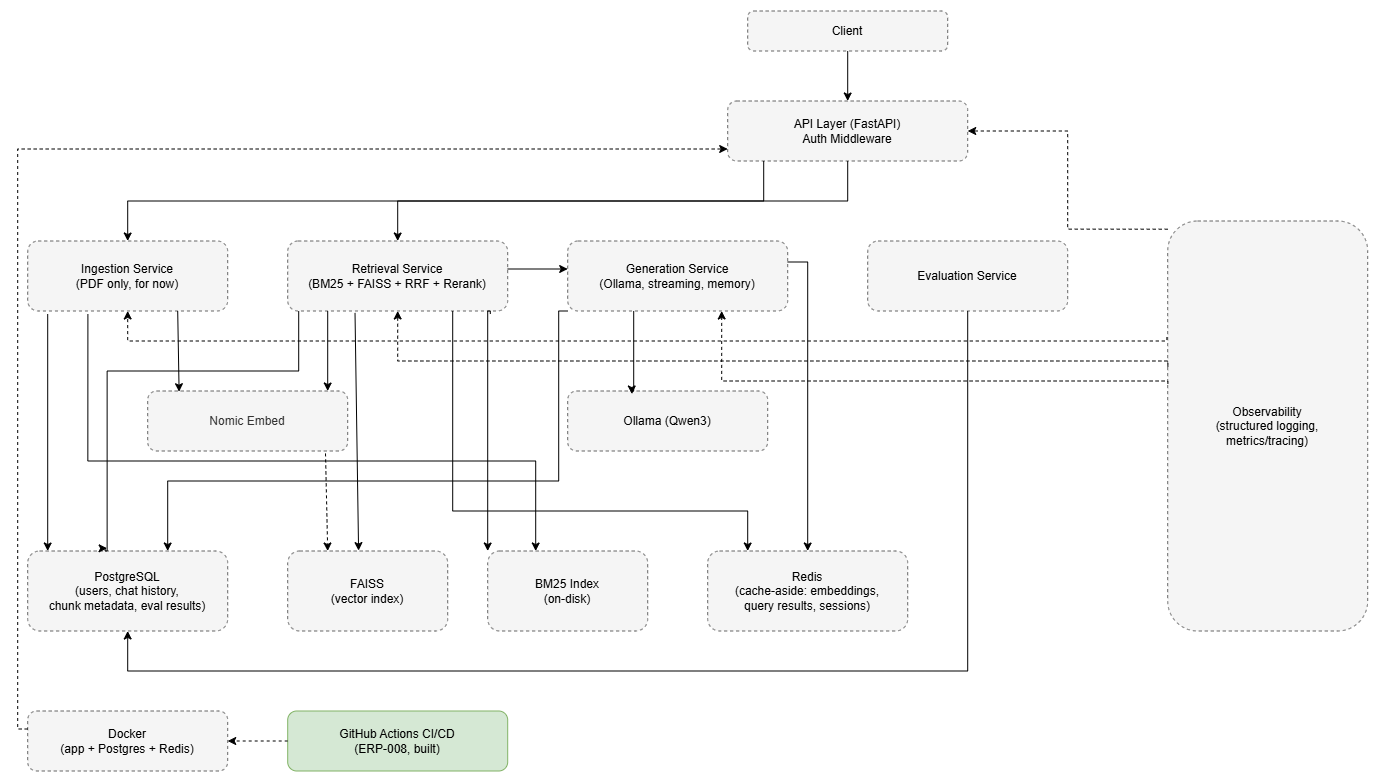

The diagram above was exported from draw.io. Its source (the exported page's mxGraphModel, read from the mxfile embedded in the PNG):
<mxGraphModel dx="1460" dy="757" grid="1" gridSize="10" guides="1" tooltips="1" connect="1" arrows="1" fold="1" page="1" pageScale="1" pageWidth="850" pageHeight="1100" math="0" shadow="0">
  <root>
    <mxCell id="0" />
    <mxCell id="1" parent="0" />
    <mxCell id="ISbnrUqK13FbQ4LEX0gU-1" parent="1" style="rounded=1;whiteSpace=wrap;html=1;fillColor=#f5f5f5;strokeColor=#666666;dashed=1;" value="Client" vertex="1">
      <mxGeometry height="40" width="200" x="760" y="20" as="geometry" />
    </mxCell>
    <mxCell id="ISbnrUqK13FbQ4LEX0gU-2" parent="1" style="rounded=1;whiteSpace=wrap;html=1;fillColor=#f5f5f5;strokeColor=#666666;dashed=1;" value="API Layer (FastAPI)&#10;Auth Middleware" vertex="1">
      <mxGeometry height="60" width="240" x="740" y="110" as="geometry" />
    </mxCell>
    <mxCell id="ISbnrUqK13FbQ4LEX0gU-3" parent="1" style="rounded=1;whiteSpace=wrap;html=1;fillColor=#f5f5f5;strokeColor=#666666;dashed=1;" value="Ingestion Service&#10;(PDF only, for now)" vertex="1">
      <mxGeometry height="70" width="200" x="40" y="250" as="geometry" />
    </mxCell>
    <mxCell id="ISbnrUqK13FbQ4LEX0gU-4" parent="1" style="rounded=1;whiteSpace=wrap;html=1;fillColor=#f5f5f5;strokeColor=#666666;dashed=1;" value="Retrieval Service&#10;(BM25 + FAISS + RRF + Rerank)" vertex="1">
      <mxGeometry height="70" width="220" x="300" y="250" as="geometry" />
    </mxCell>
    <mxCell id="ISbnrUqK13FbQ4LEX0gU-5" parent="1" style="rounded=1;whiteSpace=wrap;html=1;fillColor=#f5f5f5;strokeColor=#666666;dashed=1;" value="Generation Service&#10;(Ollama, streaming, memory)" vertex="1">
      <mxGeometry height="70" width="220" x="580" y="250" as="geometry" />
    </mxCell>
    <mxCell id="ISbnrUqK13FbQ4LEX0gU-6" parent="1" style="rounded=1;whiteSpace=wrap;html=1;fillColor=#f5f5f5;strokeColor=#666666;dashed=1;" value="Evaluation Service" vertex="1">
      <mxGeometry height="70" width="200" x="880" y="250" as="geometry" />
    </mxCell>
    <mxCell id="ISbnrUqK13FbQ4LEX0gU-7" parent="1" style="rounded=1;whiteSpace=wrap;html=1;fillColor=#f5f5f5;strokeColor=#666666;dashed=1;fontColor=#333333;" value="Nomic Embed" vertex="1">
      <mxGeometry height="60" width="200" x="160" y="400" as="geometry" />
    </mxCell>
    <mxCell id="ISbnrUqK13FbQ4LEX0gU-8" parent="1" style="rounded=1;whiteSpace=wrap;html=1;fillColor=#f5f5f5;strokeColor=#666666;dashed=1;" value="Ollama (Qwen3)" vertex="1">
      <mxGeometry height="60" width="200" x="580" y="400" as="geometry" />
    </mxCell>
    <mxCell id="ISbnrUqK13FbQ4LEX0gU-9" parent="1" style="rounded=1;whiteSpace=wrap;html=1;fillColor=#f5f5f5;strokeColor=#666666;dashed=1;" value="PostgreSQL&#10;(users, chat history,&#10;chunk metadata, eval results)" vertex="1">
      <mxGeometry height="80" width="200" x="40" y="560" as="geometry" />
    </mxCell>
    <mxCell id="ISbnrUqK13FbQ4LEX0gU-10" parent="1" style="rounded=1;whiteSpace=wrap;html=1;fillColor=#f5f5f5;strokeColor=#666666;dashed=1;" value="FAISS&#10;(vector index)" vertex="1">
      <mxGeometry height="80" width="160" x="300" y="560" as="geometry" />
    </mxCell>
    <mxCell id="ISbnrUqK13FbQ4LEX0gU-11" parent="1" style="rounded=1;whiteSpace=wrap;html=1;fillColor=#f5f5f5;strokeColor=#666666;dashed=1;" value="BM25 Index&#10;(on-disk)" vertex="1">
      <mxGeometry height="80" width="160" x="500" y="560" as="geometry" />
    </mxCell>
    <mxCell id="ISbnrUqK13FbQ4LEX0gU-12" parent="1" style="rounded=1;whiteSpace=wrap;html=1;fillColor=#f5f5f5;strokeColor=#666666;dashed=1;" value="Redis&#10;(cache-aside: embeddings,&#10;query results, sessions)" vertex="1">
      <mxGeometry height="80" width="200" x="720" y="560" as="geometry" />
    </mxCell>
    <mxCell id="ISbnrUqK13FbQ4LEX0gU-13" parent="1" style="rounded=1;whiteSpace=wrap;html=1;fillColor=#f5f5f5;strokeColor=#666666;dashed=1;" value="Observability&#10;(structured logging,&#10;metrics/tracing)" vertex="1">
      <mxGeometry height="410" width="200" x="1180" y="230" as="geometry" />
    </mxCell>
    <mxCell id="ISbnrUqK13FbQ4LEX0gU-14" parent="1" style="rounded=1;whiteSpace=wrap;html=1;fillColor=#f5f5f5;strokeColor=#666666;dashed=1;" value="Docker&#10;(app + Postgres + Redis)" vertex="1">
      <mxGeometry height="60" width="200" x="40" y="720" as="geometry" />
    </mxCell>
    <mxCell id="ISbnrUqK13FbQ4LEX0gU-15" parent="1" style="rounded=1;whiteSpace=wrap;html=1;fillColor=#d5e8d4;strokeColor=#82b366;" value="GitHub Actions CI/CD&#10;(ERP-008, built)" vertex="1">
      <mxGeometry height="60" width="220" x="300" y="720" as="geometry" />
    </mxCell>
    <mxCell id="ISbnrUqK13FbQ4LEX0gU-16" edge="1" parent="1" source="ISbnrUqK13FbQ4LEX0gU-1" style="edgeStyle=orthogonalEdgeStyle;rounded=0;html=1;exitX=0.5;exitY=1;exitDx=0;exitDy=0;entryX=0.5;entryY=0;entryDx=0;entryDy=0;" target="ISbnrUqK13FbQ4LEX0gU-2">
      <mxGeometry relative="1" as="geometry" />
    </mxCell>
    <mxCell id="ISbnrUqK13FbQ4LEX0gU-17" edge="1" parent="1" source="ISbnrUqK13FbQ4LEX0gU-2" style="edgeStyle=orthogonalEdgeStyle;rounded=0;html=1;exitX=0.15;exitY=1;exitDx=0;exitDy=0;entryX=0.5;entryY=0;entryDx=0;entryDy=0;" target="ISbnrUqK13FbQ4LEX0gU-3">
      <mxGeometry relative="1" as="geometry" />
    </mxCell>
    <mxCell id="ISbnrUqK13FbQ4LEX0gU-18" edge="1" parent="1" source="ISbnrUqK13FbQ4LEX0gU-2" style="edgeStyle=orthogonalEdgeStyle;rounded=0;html=1;exitX=0.5;exitY=1;exitDx=0;exitDy=0;entryX=0.5;entryY=0;entryDx=0;entryDy=0;" target="ISbnrUqK13FbQ4LEX0gU-4">
      <mxGeometry relative="1" as="geometry" />
    </mxCell>
    <mxCell id="ISbnrUqK13FbQ4LEX0gU-19" edge="1" parent="1" source="ISbnrUqK13FbQ4LEX0gU-4" style="edgeStyle=orthogonalEdgeStyle;rounded=0;html=1;exitX=1;exitY=0.4;exitDx=0;exitDy=0;entryX=0;entryY=0.4;entryDx=0;entryDy=0;" target="ISbnrUqK13FbQ4LEX0gU-5">
      <mxGeometry relative="1" as="geometry" />
    </mxCell>
    <mxCell id="ISbnrUqK13FbQ4LEX0gU-21" edge="1" parent="1" style="edgeStyle=orthogonalEdgeStyle;rounded=0;html=1;entryX=0.9;entryY=0;entryDx=0;entryDy=0;" target="ISbnrUqK13FbQ4LEX0gU-7">
      <mxGeometry relative="1" as="geometry">
        <Array as="points">
          <mxPoint x="340" y="320" />
        </Array>
        <mxPoint x="340" y="320" as="sourcePoint" />
      </mxGeometry>
    </mxCell>
    <mxCell id="ISbnrUqK13FbQ4LEX0gU-23" edge="1" parent="1" source="ISbnrUqK13FbQ4LEX0gU-3" style="edgeStyle=orthogonalEdgeStyle;rounded=0;html=1;exitX=0.1;exitY=1.043;exitDx=0;exitDy=0;entryX=0.1;entryY=0;entryDx=0;entryDy=0;exitPerimeter=0;" target="ISbnrUqK13FbQ4LEX0gU-9">
      <mxGeometry relative="1" as="geometry">
        <Array as="points" />
      </mxGeometry>
    </mxCell>
    <mxCell id="ISbnrUqK13FbQ4LEX0gU-24" edge="1" parent="1" source="ISbnrUqK13FbQ4LEX0gU-3" style="edgeStyle=orthogonalEdgeStyle;rounded=0;html=1;exitX=0.301;exitY=1.043;exitDx=0;exitDy=0;entryX=0.3;entryY=0;entryDx=0;entryDy=0;exitPerimeter=0;" target="ISbnrUqK13FbQ4LEX0gU-11">
      <mxGeometry relative="1" as="geometry">
        <Array as="points">
          <mxPoint x="100" y="470" />
          <mxPoint x="548" y="470" />
        </Array>
      </mxGeometry>
      <Array as="points">
        <mxPoint x="228" y="485" />
        <mxPoint x="548" y="485" />
      </Array>
    </mxCell>
    <mxCell id="ISbnrUqK13FbQ4LEX0gU-26" edge="1" parent="1" source="ISbnrUqK13FbQ4LEX0gU-4" style="edgeStyle=orthogonalEdgeStyle;rounded=0;html=1;exitX=0.921;exitY=1.043;exitDx=0;exitDy=0;entryX=0;entryY=0;entryDx=0;entryDy=0;exitPerimeter=0;" target="ISbnrUqK13FbQ4LEX0gU-11">
      <mxGeometry relative="1" as="geometry">
        <Array as="points">
          <mxPoint x="502.57" y="320" />
          <mxPoint x="500" y="320" />
        </Array>
      </mxGeometry>
    </mxCell>
    <mxCell id="ISbnrUqK13FbQ4LEX0gU-27" edge="1" parent="1" source="ISbnrUqK13FbQ4LEX0gU-4" style="edgeStyle=orthogonalEdgeStyle;rounded=0;html=1;exitX=0.75;exitY=1;exitDx=0;exitDy=0;entryX=0.2;entryY=0;entryDx=0;entryDy=0;" target="ISbnrUqK13FbQ4LEX0gU-12">
      <mxGeometry relative="1" as="geometry">
        <Array as="points">
          <mxPoint x="465" y="520" />
          <mxPoint x="760" y="520" />
        </Array>
      </mxGeometry>
      <Array as="points">
        <mxPoint x="552" y="495" />
        <mxPoint x="764" y="495" />
      </Array>
    </mxCell>
    <mxCell id="ISbnrUqK13FbQ4LEX0gU-28" edge="1" parent="1" source="ISbnrUqK13FbQ4LEX0gU-4" style="edgeStyle=orthogonalEdgeStyle;rounded=0;html=1;exitX=0.05;exitY=1;exitDx=0;exitDy=0;entryX=0.397;entryY=-0.034;entryDx=0;entryDy=0;entryPerimeter=0;" target="ISbnrUqK13FbQ4LEX0gU-9">
      <mxGeometry relative="1" as="geometry">
        <Array as="points">
          <mxPoint x="311" y="380" />
          <mxPoint x="119.43" y="380" />
          <mxPoint x="119.43" y="560" />
          <mxPoint x="117.43" y="560" />
          <mxPoint x="117.43" y="557.29" />
        </Array>
        <mxPoint x="130" y="520" as="targetPoint" />
      </mxGeometry>
      <Array as="points">
        <mxPoint x="311" y="505" />
        <mxPoint x="150" y="505" />
      </Array>
    </mxCell>
    <mxCell id="ISbnrUqK13FbQ4LEX0gU-29" edge="1" parent="1" source="ISbnrUqK13FbQ4LEX0gU-5" style="edgeStyle=orthogonalEdgeStyle;rounded=0;html=1;exitX=0.3;exitY=1;exitDx=0;exitDy=0;entryX=0.321;entryY=0.05;entryDx=0;entryDy=0;entryPerimeter=0;" target="ISbnrUqK13FbQ4LEX0gU-8">
      <mxGeometry relative="1" as="geometry">
        <Array as="points">
          <mxPoint x="646" y="400" />
          <mxPoint x="644.14" y="400" />
        </Array>
      </mxGeometry>
    </mxCell>
    <mxCell id="ISbnrUqK13FbQ4LEX0gU-30" edge="1" parent="1" source="ISbnrUqK13FbQ4LEX0gU-5" style="edgeStyle=orthogonalEdgeStyle;rounded=0;html=1;exitX=0;exitY=1;exitDx=0;exitDy=0;entryX=0.8;entryY=0;entryDx=0;entryDy=0;">
      <mxGeometry relative="1" as="geometry">
        <Array as="points">
          <mxPoint x="571" y="320" />
          <mxPoint x="571" y="490" />
          <mxPoint x="180" y="490" />
        </Array>
        <mxPoint x="571" y="320" as="sourcePoint" />
        <mxPoint x="180" y="560" as="targetPoint" />
      </mxGeometry>
      <Array as="points">
        <mxPoint x="591" y="515" />
        <mxPoint x="200" y="515" />
      </Array>
    </mxCell>
    <mxCell id="ISbnrUqK13FbQ4LEX0gU-31" edge="1" parent="1" source="ISbnrUqK13FbQ4LEX0gU-5" style="edgeStyle=orthogonalEdgeStyle;rounded=0;html=1;exitX=1;exitY=0.3;exitDx=0;exitDy=0;entryX=0.5;entryY=0;entryDx=0;entryDy=0;" target="ISbnrUqK13FbQ4LEX0gU-12">
      <mxGeometry relative="1" as="geometry" />
      <Array as="points">
        <mxPoint x="850" y="271" />
        <mxPoint x="850" y="520" />
      </Array>
    </mxCell>
    <mxCell id="ISbnrUqK13FbQ4LEX0gU-32" edge="1" parent="1" source="ISbnrUqK13FbQ4LEX0gU-6" style="edgeStyle=orthogonalEdgeStyle;rounded=0;html=1;exitX=0.5;exitY=1;exitDx=0;exitDy=0;entryX=0.5;entryY=1;entryDx=0;entryDy=0;" target="ISbnrUqK13FbQ4LEX0gU-9">
      <mxGeometry relative="1" as="geometry">
        <Array as="points">
          <mxPoint x="980" y="320" />
          <mxPoint x="980" y="680" />
          <mxPoint x="140" y="680" />
        </Array>
      </mxGeometry>
      <Array as="points">
        <mxPoint x="1000" y="340" />
        <mxPoint x="1000" y="670" />
        <mxPoint x="140" y="670" />
      </Array>
    </mxCell>
    <mxCell id="ISbnrUqK13FbQ4LEX0gU-33" edge="1" parent="1" source="ISbnrUqK13FbQ4LEX0gU-13" style="edgeStyle=orthogonalEdgeStyle;rounded=0;html=1;dashed=1;exitX=0;exitY=0.02;exitDx=0;exitDy=0;entryX=1;entryY=0.5;entryDx=0;entryDy=0;" target="ISbnrUqK13FbQ4LEX0gU-2">
      <mxGeometry relative="1" as="geometry" />
      <Array as="points">
        <mxPoint x="1130" y="238" />
        <mxPoint x="1130" y="190" />
      </Array>
    </mxCell>
    <mxCell id="ISbnrUqK13FbQ4LEX0gU-34" edge="1" parent="1" source="ISbnrUqK13FbQ4LEX0gU-13" style="edgeStyle=orthogonalEdgeStyle;rounded=0;html=1;dashed=1;exitX=-0.004;exitY=0.283;exitDx=0;exitDy=0;entryX=0.5;entryY=1;entryDx=0;entryDy=0;exitPerimeter=0;" target="ISbnrUqK13FbQ4LEX0gU-3">
      <mxGeometry relative="1" as="geometry">
        <Array as="points">
          <mxPoint x="1179.14" y="350" />
          <mxPoint x="140" y="350" />
        </Array>
      </mxGeometry>
      <Array as="points">
        <mxPoint x="1130" y="291" />
        <mxPoint x="1130" y="340" />
        <mxPoint x="140" y="340" />
      </Array>
    </mxCell>
    <mxCell id="ISbnrUqK13FbQ4LEX0gU-35" edge="1" parent="1" source="ISbnrUqK13FbQ4LEX0gU-13" style="edgeStyle=orthogonalEdgeStyle;rounded=0;html=1;dashed=1;exitX=0.001;exitY=0.355;exitDx=0;exitDy=0;entryX=0.5;entryY=1;entryDx=0;entryDy=0;exitPerimeter=0;" target="ISbnrUqK13FbQ4LEX0gU-4">
      <mxGeometry relative="1" as="geometry">
        <Array as="points">
          <mxPoint x="1180" y="370" />
          <mxPoint x="410" y="370" />
        </Array>
      </mxGeometry>
      <Array as="points">
        <mxPoint x="1130" y="320" />
        <mxPoint x="1130" y="350" />
        <mxPoint x="410" y="350" />
      </Array>
    </mxCell>
    <mxCell id="ISbnrUqK13FbQ4LEX0gU-36" edge="1" parent="1" source="ISbnrUqK13FbQ4LEX0gU-13" style="edgeStyle=orthogonalEdgeStyle;rounded=0;html=1;dashed=1;exitX=0.001;exitY=0.397;exitDx=0;exitDy=0;entryX=0.7;entryY=1;entryDx=0;entryDy=0;exitPerimeter=0;" target="ISbnrUqK13FbQ4LEX0gU-5">
      <mxGeometry relative="1" as="geometry">
        <Array as="points">
          <mxPoint x="1180.14" y="390" />
          <mxPoint x="734" y="390" />
        </Array>
      </mxGeometry>
      <Array as="points">
        <mxPoint x="1130" y="349" />
        <mxPoint x="1130" y="360" />
        <mxPoint x="734" y="360" />
      </Array>
    </mxCell>
    <mxCell id="ISbnrUqK13FbQ4LEX0gU-37" edge="1" parent="1" source="ISbnrUqK13FbQ4LEX0gU-15" style="edgeStyle=orthogonalEdgeStyle;rounded=0;html=1;dashed=1;exitX=0;exitY=0.5;exitDx=0;exitDy=0;entryX=1;entryY=0.5;entryDx=0;entryDy=0;" target="ISbnrUqK13FbQ4LEX0gU-14">
      <mxGeometry relative="1" as="geometry" />
    </mxCell>
    <mxCell id="ISbnrUqK13FbQ4LEX0gU-38" edge="1" parent="1" source="ISbnrUqK13FbQ4LEX0gU-14" style="edgeStyle=orthogonalEdgeStyle;rounded=0;html=1;dashed=1;exitX=0;exitY=0.3;exitDx=0;exitDy=0;entryX=0;entryY=0.8;entryDx=0;entryDy=0;" target="ISbnrUqK13FbQ4LEX0gU-2">
      <mxGeometry relative="1" as="geometry" />
      <Array as="points">
        <mxPoint x="15" y="738" />
        <mxPoint x="15" y="158" />
      </Array>
    </mxCell>
    <mxCell id="ISbnrUqK13FbQ4LEX0gU-44" edge="1" parent="1" source="ISbnrUqK13FbQ4LEX0gU-7" style="endArrow=classic;html=1;rounded=0;exitX=0.889;exitY=1.04;exitDx=0;exitDy=0;exitPerimeter=0;entryX=0.25;entryY=0;entryDx=0;entryDy=0;dashed=1;" target="ISbnrUqK13FbQ4LEX0gU-10" value="">
      <mxGeometry height="50" relative="1" width="50" as="geometry">
        <mxPoint x="780" y="430" as="sourcePoint" />
        <mxPoint x="830" y="380" as="targetPoint" />
      </mxGeometry>
    </mxCell>
    <mxCell id="ISbnrUqK13FbQ4LEX0gU-45" edge="1" parent="1" source="ISbnrUqK13FbQ4LEX0gU-4" style="endArrow=classic;html=1;rounded=0;exitX=0.306;exitY=1.027;exitDx=0;exitDy=0;exitPerimeter=0;entryX=0.443;entryY=-0.005;entryDx=0;entryDy=0;entryPerimeter=0;" target="ISbnrUqK13FbQ4LEX0gU-10" value="">
      <mxGeometry height="50" relative="1" width="50" as="geometry">
        <mxPoint x="780" y="430" as="sourcePoint" />
        <mxPoint x="830" y="380" as="targetPoint" />
      </mxGeometry>
    </mxCell>
    <mxCell id="ISbnrUqK13FbQ4LEX0gU-46" edge="1" parent="1" source="ISbnrUqK13FbQ4LEX0gU-3" style="endArrow=classic;html=1;rounded=0;exitX=0.75;exitY=1;exitDx=0;exitDy=0;entryX=0.157;entryY=0.012;entryDx=0;entryDy=0;entryPerimeter=0;" target="ISbnrUqK13FbQ4LEX0gU-7" value="">
      <mxGeometry height="50" relative="1" width="50" as="geometry">
        <mxPoint x="780" y="430" as="sourcePoint" />
        <mxPoint x="830" y="380" as="targetPoint" />
      </mxGeometry>
    </mxCell>
  </root>
</mxGraphModel>